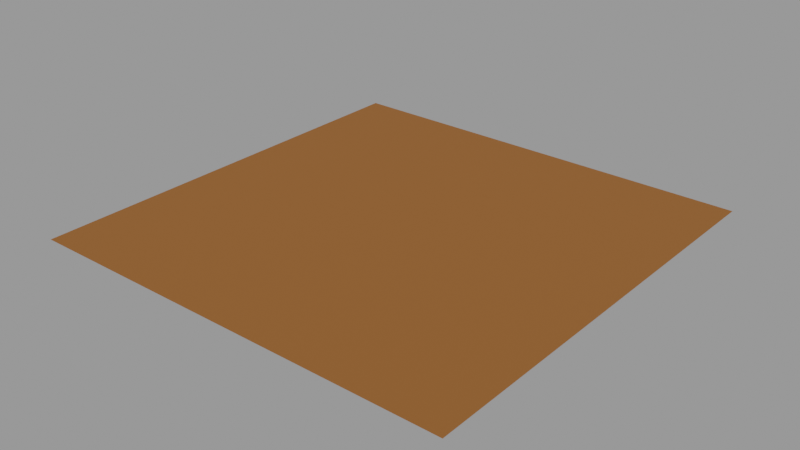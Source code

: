 # Source: desert-car.blend  (saved by Blender 3.3.6; exported with 4.5.12 LTS)
import bpy
from mathutils import Matrix  # noqa: F401  (used for matrix-valued properties, if any)

bpy.ops.wm.read_factory_settings(use_empty=True)
scene = bpy.context.scene
scene.name = 'DESERT'

# ---- materials (node trees are filled in below, after node groups)
mat_desert = bpy.data.materials.new('DESERT')
mat_desert.use_backface_culling = True
mat_desert.use_transparent_shadow = False

# ---- material node trees
mat_desert.use_nodes = True; mat_desert.node_tree.nodes.clear()
_N = mat_desert.node_tree.nodes; _L = mat_desert.node_tree.links
n0 = _N.new('ShaderNodeBsdfPrincipled'); n0.name = 'Principled BSDF'; n0.location = (10, 300)
n0.distribution = 'GGX'
n0.subsurface_method = 'RANDOM_WALK_SKIN'
n0.inputs[0].default_value = (0.2667, 0.09827, 0.02465, 1.0)
n0.inputs[2].default_value = 1.0
n0.inputs[3].default_value = 1.45
n0.inputs[14].default_value = (0.6333, 0.5491, 0.5123, 1.0)
n0.inputs[27].default_value = (0.0, 0.0, 0.0, 1.0)
n0.inputs[28].default_value = 1.0
n1 = _N.new('ShaderNodeOutputMaterial'); n1.name = 'Material Output'; n1.location = (300, 300)
_L.new(n0.outputs[0], n1.inputs[0])
n1.is_active_output = True

# ---- meshes
me_desert = bpy.data.meshes.new('DESERT')
me_desert.from_pydata([(-1000.0, -1000.0, 0.0), (1000.0, -1000.0, 0.0), (-1000.0, 1000.0, 0.0), (1000.0, 1000.0, 0.0)], [], [(0, 1, 3, 2)])
_uv = me_desert.uv_layers.new(name='UVMap')
_uv.uv.foreach_set('vector', [0.0, 0.0, 1.0, 0.0, 1.0, 1.0, 0.0, 1.0])
me_desert.materials.append(mat_desert)
me_desert.update()

# ---- objects
ob_desert = bpy.data.objects.new('DESERT', me_desert)

# ---- transforms, parenting, visibility, modifiers, constraints
ob_desert.location = (0.0, 0.0, 0.0)

# ---- collection membership
scene.collection.objects.link(ob_desert)

# ---- scene / render settings (as saved in the file)
scene.frame_start = 1; scene.frame_end = 250; scene.frame_set(223)
scene.render.engine = 'BLENDER_EEVEE_NEXT'
scene.render.image_settings.exr_codec = 'NONE'
scene.render.simplify_subdivision_render = 0
scene.render.simplify_child_particles_render = 0.0
scene.cycles.sampling_pattern = 'TABULATED_SOBOL'
scene.cycles.use_light_tree = False
scene.view_settings.view_transform = 'Filmic'
bpy.context.view_layer.update()

# ---- added for rendering (the .blend has no active camera and no usable light): camera, sun + grey world if the file has none
cam_auto = bpy.data.cameras.new('AutoCamera')
cam_auto.lens = 50.0
cam_auto.sensor_width = 36.0
cam_auto.clip_end = 45926.9
ob_auto_camera = bpy.data.objects.new('AutoCamera', cam_auto)
scene.collection.objects.link(ob_auto_camera)
ob_auto_camera.location = (2616.93, -3140.32, 2093.54)
ob_auto_camera.rotation_euler = (1.09748, -7.21219e-08, 0.694738)
scene.camera = ob_auto_camera
light_auto_sun = bpy.data.lights.new('AutoSun', 'SUN')
light_auto_sun.energy = 3.0
light_auto_sun.angle = 0.0523599
ob_auto_sun = bpy.data.objects.new('AutoSun', light_auto_sun)
scene.collection.objects.link(ob_auto_sun)
ob_auto_sun.rotation_euler = (0.872665, 0.174533, 0.523599)
if scene.world is None:
    world_auto = bpy.data.worlds.new('AutoWorld')
    world_auto.color = (0.3, 0.3, 0.3)
    scene.world = world_auto
bpy.context.view_layer.update()
